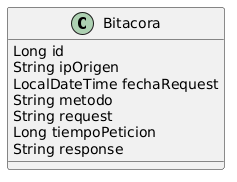

The diagram above was rendered by PlantUML. Its source (embedded in the PNG):
@startuml
class Bitacora {
  Long id
  String ipOrigen
  LocalDateTime fechaRequest
  String metodo
  String request
  Long tiempoPeticion
  String response
}
@enduml